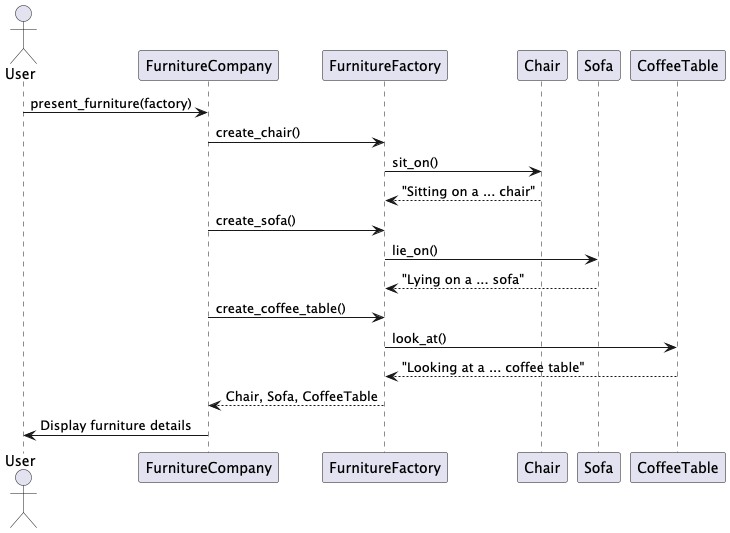

The diagram above was rendered by PlantUML. Its source (embedded in the PNG):
@startuml sequence_diagram
actor User
participant FurnitureCompany
participant "FurnitureFactory" as Factory
participant Chair
participant Sofa
participant CoffeeTable

User -> FurnitureCompany: present_furniture(factory)
FurnitureCompany -> Factory: create_chair()
Factory -> Chair: sit_on()
Chair --> Factory: "Sitting on a ... chair"
FurnitureCompany -> Factory: create_sofa()
Factory -> Sofa: lie_on()
Sofa --> Factory: "Lying on a ... sofa"
FurnitureCompany -> Factory: create_coffee_table()
Factory -> CoffeeTable: look_at()
CoffeeTable --> Factory: "Looking at a ... coffee table"
Factory --> FurnitureCompany: Chair, Sofa, CoffeeTable
FurnitureCompany -> User: Display furniture details

@enduml